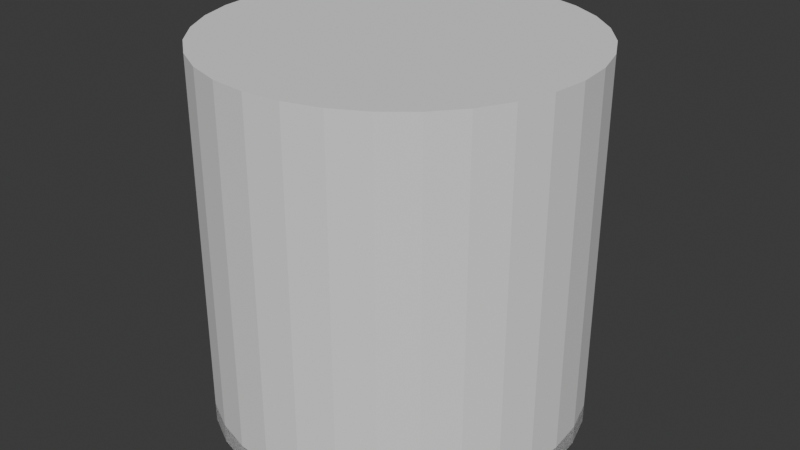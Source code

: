 # Source: slicing_infill.blend  (saved by Blender 4.1.23; exported with 4.5.12 LTS)
import bpy
from mathutils import Matrix  # noqa: F401  (used for matrix-valued properties, if any)

bpy.ops.wm.read_factory_settings(use_empty=True)
scene = bpy.context.scene
scene.name = 'Scene'

# ---- collections
col_collection = bpy.data.collections.new('Collection'); scene.collection.children.link(col_collection)

# ---- world
world_world = bpy.data.worlds.new('World'); scene.world = world_world
world_world.use_nodes = True; world_world.node_tree.nodes.clear()
_N = world_world.node_tree.nodes; _L = world_world.node_tree.links
n0 = _N.new('ShaderNodeOutputWorld'); n0.name = 'World Output'; n0.location = (300, 300)
n1 = _N.new('ShaderNodeBackground'); n1.name = 'Background'; n1.location = (10, 300)
n1.inputs[0].default_value = (0.05088, 0.05088, 0.05088, 1.0)
_L.new(n1.outputs[0], n0.inputs[0])
n0.is_active_output = True
world_world.color = (0.05088, 0.05088, 0.05088)
world_world.use_sun_shadow = False
world_world.sun_shadow_jitter_overblur = 0.0

# ---- meshes
me_cylinder = bpy.data.meshes.new('Cylinder')
me_cylinder.from_pydata([(0.0, 1.0, -1.0), (0.0, 1.0, 1.0), (0.1951, 0.9808, -1.0), (0.1951, 0.9808, 1.0), (0.3827, 0.9239, -1.0), (0.3827, 0.9239, 1.0), (0.5556, 0.8315, -1.0), (0.5556, 0.8315, 1.0), (0.7071, 0.7071, -1.0), (0.7071, 0.7071, 1.0), (0.8315, 0.5556, -1.0), (0.8315, 0.5556, 1.0), (0.9239, 0.3827, -1.0), (0.9239, 0.3827, 1.0), (0.9808, 0.1951, -1.0), (0.9808, 0.1951, 1.0), (1.0, 0.0, -1.0), (1.0, 0.0, 1.0), (0.9808, -0.1951, -1.0), (0.9808, -0.1951, 1.0), (0.9239, -0.3827, -1.0), (0.9239, -0.3827, 1.0), (0.8315, -0.5556, -1.0), (0.8315, -0.5556, 1.0), (0.7071, -0.7071, -1.0), (0.7071, -0.7071, 1.0), (0.5556, -0.8315, -1.0), (0.5556, -0.8315, 1.0), (0.3827, -0.9239, -1.0), (0.3827, -0.9239, 1.0), (0.1951, -0.9808, -1.0), (0.1951, -0.9808, 1.0), (0.0, -1.0, -1.0), (0.0, -1.0, 1.0), (-0.1951, -0.9808, -1.0), (-0.1951, -0.9808, 1.0), (-0.3827, -0.9239, -1.0), (-0.3827, -0.9239, 1.0), (-0.5556, -0.8315, -1.0), (-0.5556, -0.8315, 1.0), (-0.7071, -0.7071, -1.0), (-0.7071, -0.7071, 1.0), (-0.8315, -0.5556, -1.0), (-0.8315, -0.5556, 1.0), (-0.9239, -0.3827, -1.0), (-0.9239, -0.3827, 1.0), (-0.9808, -0.1951, -1.0), (-0.9808, -0.1951, 1.0), (-1.0, 0.0, -1.0), (-1.0, 0.0, 1.0), (-0.9808, 0.1951, -1.0), (-0.9808, 0.1951, 1.0), (-0.9239, 0.3827, -1.0), (-0.9239, 0.3827, 1.0), (-0.8315, 0.5556, -1.0), (-0.8315, 0.5556, 1.0), (-0.7071, 0.7071, -1.0), (-0.7071, 0.7071, 1.0), (-0.5556, 0.8315, -1.0), (-0.5556, 0.8315, 1.0), (-0.3827, 0.9239, -1.0), (-0.3827, 0.9239, 1.0), (-0.1951, 0.9808, -1.0), (-0.1951, 0.9808, 1.0)], [], [(0, 1, 3, 2), (2, 3, 5, 4), (4, 5, 7, 6), (6, 7, 9, 8), (8, 9, 11, 10), (10, 11, 13, 12), (12, 13, 15, 14), (14, 15, 17, 16), (16, 17, 19, 18), (18, 19, 21, 20), (20, 21, 23, 22), (22, 23, 25, 24), (24, 25, 27, 26), (26, 27, 29, 28), (28, 29, 31, 30), (30, 31, 33, 32), (32, 33, 35, 34), (34, 35, 37, 36), (36, 37, 39, 38), (38, 39, 41, 40), (40, 41, 43, 42), (42, 43, 45, 44), (44, 45, 47, 46), (46, 47, 49, 48), (48, 49, 51, 50), (50, 51, 53, 52), (52, 53, 55, 54), (54, 55, 57, 56), (56, 57, 59, 58), (58, 59, 61, 60), (3, 1, 63, 61, 59, 57, 55, 53, 51, 49, 47, 45, 43, 41, 39, 37, 35, 33, 31, 29, 27, 25, 23, 21, 19, 17, 15, 13, 11, 9, 7, 5), (60, 61, 63, 62), (62, 63, 1, 0), (0, 2, 4, 6, 8, 10, 12, 14, 16, 18, 20, 22, 24, 26, 28, 30, 32, 34, 36, 38, 40, 42, 44, 46, 48, 50, 52, 54, 56, 58, 60, 62)])
_uv = me_cylinder.uv_layers.new(name='UVMap')
_uv.uv.foreach_set('vector', [1.0, 0.5, 1.0, 1.0, 0.9688, 1.0, 0.9688, 0.5, 0.9688, 0.5, 0.9688, 1.0, 0.9375, 1.0, 0.9375, 0.5, 0.9375, 0.5, 0.9375, 1.0, 0.9062, 1.0, 0.9062, 0.5, 0.9062, 0.5, 0.9062, 1.0, 0.875, 1.0, 0.875, 0.5, 0.875, 0.5, 0.875, 1.0, 0.8438, 1.0, 0.8438, 0.5, 0.8438, 0.5, 0.8438, 1.0, 0.8125, 1.0, 0.8125, 0.5, 0.8125, 0.5, 0.8125, 1.0, 0.7812, 1.0, 0.7812, 0.5, 0.7812, 0.5, 0.7812, 1.0, 0.75, 1.0, 0.75, 0.5, 0.75, 0.5, 0.75, 1.0, 0.7188, 1.0, 0.7188, 0.5, 0.7188, 0.5, 0.7188, 1.0, 0.6875, 1.0, 0.6875, 0.5, 0.6875, 0.5, 0.6875, 1.0, 0.6562, 1.0, 0.6562, 0.5, 0.6562, 0.5, 0.6562, 1.0, 0.625, 1.0, 0.625, 0.5, 0.625, 0.5, 0.625, 1.0, 0.5938, 1.0, 0.5938, 0.5, 0.5938, 0.5, 0.5938, 1.0, 0.5625, 1.0, 0.5625, 0.5, 0.5625, 0.5, 0.5625, 1.0, 0.5312, 1.0, 0.5312, 0.5, 0.5312, 0.5, 0.5312, 1.0, 0.5, 1.0, 0.5, 0.5, 0.5, 0.5, 0.5, 1.0, 0.4688, 1.0, 0.4688, 0.5, 0.4688, 0.5, 0.4688, 1.0, 0.4375, 1.0, 0.4375, 0.5, 0.4375, 0.5, 0.4375, 1.0, 0.4062, 1.0, 0.4062, 0.5, 0.4062, 0.5, 0.4062, 1.0, 0.375, 1.0, 0.375, 0.5, 0.375, 0.5, 0.375, 1.0, 0.3438, 1.0, 0.3438, 0.5, 0.3438, 0.5, 0.3438, 1.0, 0.3125, 1.0, 0.3125, 0.5, 0.3125, 0.5, 0.3125, 1.0, 0.2812, 1.0, 0.2812, 0.5, 0.2812, 0.5, 0.2812, 1.0, 0.25, 1.0, 0.25, 0.5, 0.25, 0.5, 0.25, 1.0, 0.2188, 1.0, 0.2188, 0.5, 0.2188, 0.5, 0.2188, 1.0, 0.1875, 1.0, 0.1875, 0.5, 0.1875, 0.5, 0.1875, 1.0, 0.1562, 1.0, 0.1562, 0.5, 0.1562, 0.5, 0.1562, 1.0, 0.125, 1.0, 0.125, 0.5, 0.125, 0.5, 0.125, 1.0, 0.09375, 1.0, 0.09375, 0.5, 0.09375, 0.5, 0.09375, 1.0, 0.0625, 1.0, 0.0625, 0.5, 0.2968, 0.4854, 0.25, 0.49, 0.2032, 0.4854, 0.1582, 0.4717, 0.1167, 0.4496, 0.08029, 0.4197, 0.05045, 0.3833, 0.02827, 0.3418, 0.01461, 0.2968, 0.01, 0.25, 0.01461, 0.2032, 0.02827, 0.1582, 0.05045, 0.1167, 0.08029, 0.08029, 0.1167, 0.05045, 0.1582, 0.02827, 0.2032, 0.01461, 0.25, 0.01, 0.2968, 0.01461, 0.3418, 0.02827, 0.3833, 0.05045, 0.4197, 0.08029, 0.4496, 0.1167, 0.4717, 0.1582, 0.4854, 0.2032, 0.49, 0.25, 0.4854, 0.2968, 0.4717, 0.3418, 0.4496, 0.3833, 0.4197, 0.4197, 0.3833, 0.4496, 0.3418, 0.4717, 0.0625, 0.5, 0.0625, 1.0, 0.03125, 1.0, 0.03125, 0.5, 0.03125, 0.5, 0.03125, 1.0, 0.0, 1.0, 0.0, 0.5, 0.75, 0.49, 0.7968, 0.4854, 0.8418, 0.4717, 0.8833, 0.4496, 0.9197, 0.4197, 0.9496, 0.3833, 0.9717, 0.3418, 0.9854, 0.2968, 0.99, 0.25, 0.9854, 0.2032, 0.9717, 0.1582, 0.9496, 0.1167, 0.9197, 0.08029, 0.8833, 0.05045, 0.8418, 0.02827, 0.7968, 0.01461, 0.75, 0.01, 0.7032, 0.01461, 0.6582, 0.02827, 0.6167, 0.05045, 0.5803, 0.08029, 0.5504, 0.1167, 0.5283, 0.1582, 0.5146, 0.2032, 0.51, 0.25, 0.5146, 0.2968, 0.5283, 0.3418, 0.5504, 0.3833, 0.5803, 0.4197, 0.6167, 0.4496, 0.6582, 0.4717, 0.7032, 0.4854])
me_cylinder.update()
me_cylinder_141 = bpy.data.meshes.new('Cylinder.141')
me_cylinder_141.from_pydata([(0.0, 1.0, -1.0), (0.1951, 0.9808, -1.0), (0.3827, 0.9239, -1.0), (0.5556, 0.8315, -1.0), (0.7071, 0.7071, -1.0), (0.8315, 0.5556, -1.0), (0.9239, 0.3827, -1.0), (0.9808, 0.1951, -1.0), (1.0, 0.0, -1.0), (0.9808, -0.1951, -1.0), (0.9239, -0.3827, -1.0), (0.8315, -0.5556, -1.0), (0.7071, -0.7071, -1.0), (0.5556, -0.8315, -1.0), (0.3827, -0.9239, -1.0), (0.1951, -0.9808, -1.0), (0.0, -1.0, -1.0), (-0.1951, -0.9808, -1.0), (-0.3827, -0.9239, -1.0), (-0.5556, -0.8315, -1.0), (-0.7071, -0.7071, -1.0), (-0.8315, -0.5556, -1.0), (-0.9239, -0.3827, -1.0), (-0.9808, -0.1951, -1.0), (-1.0, 0.0, -1.0), (-0.9808, 0.1951, -1.0), (-0.9239, 0.3827, -1.0), (-0.8315, 0.5556, -1.0), (-0.7071, 0.7071, -1.0), (-0.5556, 0.8315, -1.0), (-0.3827, 0.9239, -1.0), (-0.1951, 0.9808, -1.0)], [], [(5, 6, 7, 8, 9, 10, 11, 12, 13, 14, 15, 16, 17, 18, 19, 20, 4), (21, 22, 23, 24, 25, 26, 27, 28, 29, 30, 31, 0, 1, 2, 3, 4, 20), (4, 3, 2, 1, 0, 31, 30, 29, 28, 27, 26, 25, 24, 23, 22, 21, 20), (20, 19, 18, 17, 16, 15, 14, 13, 12, 11, 10, 9, 8, 7, 6, 5, 4)])
me_cylinder_141.polygons.foreach_set('material_index', [0, 0, 8553, 8553])
_uv = me_cylinder_141.uv_layers.new(name='UVMap')
_uv.uv.foreach_set('vector', [0.9496, 0.3833, 0.9717, 0.3418, 0.9854, 0.2968, 0.99, 0.25, 0.9854, 0.2032, 0.9717, 0.1582, 0.9496, 0.1167, 0.9197, 0.08029, 0.8833, 0.05045, 0.8418, 0.02827, 0.7968, 0.01461, 0.75, 0.01, 0.7032, 0.01461, 0.6582, 0.02827, 0.6167, 0.05045, 0.5803, 0.08029, 0.9197, 0.4197, 0.5504, 0.1167, 0.5283, 0.1582, 0.5146, 0.2032, 0.51, 0.25, 0.5146, 0.2968, 0.5283, 0.3418, 0.5504, 0.3833, 0.5803, 0.4197, 0.6167, 0.4496, 0.6582, 0.4717, 0.7032, 0.4854, 0.75, 0.49, 0.7968, 0.4854, 0.8418, 0.4717, 0.8833, 0.4496, 0.9197, 0.4197, 0.5803, 0.08029, 0.3103, 0.3103, 0.3272, 0.2965, 0.3464, 0.2862, 0.3672, 0.2799, 0.3889, 0.2778, 0.4106, 0.2799, 0.4314, 0.2862, 0.4506, 0.2965, 0.4675, 0.3103, 0.4813, 0.3272, 0.4915, 0.3464, 0.4979, 0.3672, 0.5, 0.3889, 0.4979, 0.4106, 0.4915, 0.4314, 0.4813, 0.4506, 0.4675, 0.4675, 0.4675, 0.4675, 0.4506, 0.4813, 0.4314, 0.4915, 0.4106, 0.4979, 0.3889, 0.5, 0.3672, 0.4979, 0.3464, 0.4915, 0.3272, 0.4813, 0.3103, 0.4675, 0.2965, 0.4506, 0.2862, 0.4314, 0.2799, 0.4106, 0.2778, 0.3889, 0.2799, 0.3672, 0.2862, 0.3464, 0.2965, 0.3272, 0.3103, 0.3103])
me_cylinder_141.update()
me_cylinder_142 = bpy.data.meshes.new('Cylinder.142')
me_cylinder_142.from_pydata([(0.0, 1.0, -1.0), (0.1951, 0.9808, -1.0), (0.3827, 0.9239, -1.0), (0.5556, 0.8315, -1.0), (0.7071, 0.7071, -1.0), (0.8315, 0.5556, -1.0), (0.9239, 0.3827, -1.0), (0.9808, 0.1951, -1.0), (1.0, 0.0, -1.0), (0.9808, -0.1951, -1.0), (0.9239, -0.3827, -1.0), (0.8315, -0.5556, -1.0), (0.7071, -0.7071, -1.0), (0.5556, -0.8315, -1.0), (0.3827, -0.9239, -1.0), (0.1951, -0.9808, -1.0), (0.0, -1.0, -1.0), (-0.1951, -0.9808, -1.0), (-0.3827, -0.9239, -1.0), (-0.5556, -0.8315, -1.0), (-0.7071, -0.7071, -1.0), (-0.8315, -0.5556, -1.0), (-0.9239, -0.3827, -1.0), (-0.9808, -0.1951, -1.0), (-1.0, 0.0, -1.0), (-0.9808, 0.1951, -1.0), (-0.9239, 0.3827, -1.0), (-0.8315, 0.5556, -1.0), (-0.7071, 0.7071, -1.0), (-0.5556, 0.8315, -1.0), (-0.3827, 0.9239, -1.0), (-0.1951, 0.9808, -1.0), (0.0, 1.0, -0.9), (0.1951, 0.9808, -0.9), (0.3827, 0.9239, -0.9), (0.5556, 0.8315, -0.9), (0.7071, 0.7071, -0.9), (0.8315, 0.5556, -0.9), (0.9239, 0.3827, -0.9), (0.9808, 0.1951, -0.9), (1.0, 0.0, -0.9), (0.9808, -0.1951, -0.9), (0.9239, -0.3827, -0.9), (0.8315, -0.5556, -0.9), (0.7071, -0.7071, -0.9), (0.5556, -0.8315, -0.9), (0.3827, -0.9239, -0.9), (0.1951, -0.9808, -0.9), (0.0, -1.0, -0.9), (-0.1951, -0.9808, -0.9), (-0.3827, -0.9239, -0.9), (-0.5556, -0.8315, -0.9), (-0.7071, -0.7071, -0.9), (-0.8315, -0.5556, -0.9), (-0.9239, -0.3827, -0.9), (-0.9808, -0.1951, -0.9), (-1.0, 0.0, -0.9), (-0.9808, 0.1951, -0.9), (-0.9239, 0.3827, -0.9), (-0.8315, 0.5556, -0.9), (-0.7071, 0.7071, -0.9), (-0.5556, 0.8315, -0.9), (-0.3827, 0.9239, -0.9), (-0.1951, 0.9808, -0.9)], [], [(1, 0, 32, 33), (2, 1, 33, 34), (3, 2, 34, 35), (4, 3, 35, 36), (37, 5, 4, 36), (38, 6, 5, 37), (39, 7, 6, 38), (40, 8, 7, 39), (41, 9, 8, 40), (42, 10, 9, 41), (43, 11, 10, 42), (44, 12, 11, 43), (45, 13, 12, 44), (46, 14, 13, 45), (47, 15, 14, 46), (48, 16, 15, 47), (49, 17, 16, 48), (50, 18, 17, 49), (51, 19, 18, 50), (52, 20, 19, 51), (21, 20, 52, 53), (22, 21, 53, 54), (23, 22, 54, 55), (24, 23, 55, 56), (25, 24, 56, 57), (26, 25, 57, 58), (27, 26, 58, 59), (28, 27, 59, 60), (29, 28, 60, 61), (30, 29, 61, 62), (31, 30, 62, 63), (0, 31, 63, 32), (31, 0, 1, 2, 3, 4, 5, 6, 7, 8, 9, 10, 11, 12, 13, 14, 15, 16, 17, 18, 19, 20, 21, 22, 23, 24, 25, 26, 27, 28, 29, 30), (53, 52, 51, 50, 49, 48, 47, 46, 45, 44, 43, 42, 41, 40, 39, 38, 37, 36, 35, 34, 33, 32, 63, 62, 61, 60, 59, 58, 57, 56, 55, 54)])
me_cylinder_142.polygons.foreach_set('material_index', [0, 0, 0, 0, 0, 0, 0, 0, 0, 0, 0, 0, 0, 0, 0, 0, 0, 0, 0, 0, 0, 0, 0, 0, 0, 0, 0, 0, 0, 0, 0, 0, 0, 8553])
_uv = me_cylinder_142.uv_layers.new(name='UVMap')
_uv.uv.foreach_set('vector', [0.9688, 0.5, 1.0, 0.5, 1.0, 0.525, 0.9688, 0.525, 0.9375, 0.5, 0.9688, 0.5, 0.9688, 0.525, 0.9375, 0.525, 0.9062, 0.5, 0.9375, 0.5, 0.9375, 0.525, 0.9062, 0.525, 0.875, 0.5, 0.9062, 0.5, 0.9062, 0.525, 0.875, 0.525, 0.8438, 0.525, 0.8438, 0.5, 0.875, 0.5, 0.875, 0.525, 0.8125, 0.525, 0.8125, 0.5, 0.8438, 0.5, 0.8438, 0.525, 0.7812, 0.525, 0.7812, 0.5, 0.8125, 0.5, 0.8125, 0.525, 0.75, 0.525, 0.75, 0.5, 0.7812, 0.5, 0.7812, 0.525, 0.7188, 0.525, 0.7188, 0.5, 0.75, 0.5, 0.75, 0.525, 0.6875, 0.525, 0.6875, 0.5, 0.7188, 0.5, 0.7188, 0.525, 0.6562, 0.525, 0.6562, 0.5, 0.6875, 0.5, 0.6875, 0.525, 0.625, 0.525, 0.625, 0.5, 0.6562, 0.5, 0.6562, 0.525, 0.5938, 0.525, 0.5938, 0.5, 0.625, 0.5, 0.625, 0.525, 0.5625, 0.525, 0.5625, 0.5, 0.5938, 0.5, 0.5938, 0.525, 0.5312, 0.525, 0.5312, 0.5, 0.5625, 0.5, 0.5625, 0.525, 0.5, 0.525, 0.5, 0.5, 0.5312, 0.5, 0.5312, 0.525, 0.4688, 0.525, 0.4688, 0.5, 0.5, 0.5, 0.5, 0.525, 0.4375, 0.525, 0.4375, 0.5, 0.4688, 0.5, 0.4688, 0.525, 0.4062, 0.525, 0.4062, 0.5, 0.4375, 0.5, 0.4375, 0.525, 0.375, 0.525, 0.375, 0.5, 0.4062, 0.5, 0.4062, 0.525, 0.3438, 0.5, 0.375, 0.5, 0.375, 0.525, 0.3438, 0.525, 0.3125, 0.5, 0.3438, 0.5, 0.3438, 0.525, 0.3125, 0.525, 0.2812, 0.5, 0.3125, 0.5, 0.3125, 0.525, 0.2812, 0.525, 0.25, 0.5, 0.2812, 0.5, 0.2812, 0.525, 0.25, 0.525, 0.2188, 0.5, 0.25, 0.5, 0.25, 0.525, 0.2188, 0.525, 0.1875, 0.5, 0.2188, 0.5, 0.2188, 0.525, 0.1875, 0.525, 0.1562, 0.5, 0.1875, 0.5, 0.1875, 0.525, 0.1562, 0.525, 0.125, 0.5, 0.1562, 0.5, 0.1562, 0.525, 0.125, 0.525, 0.09375, 0.5, 0.125, 0.5, 0.125, 0.525, 0.09375, 0.525, 0.0625, 0.5, 0.09375, 0.5, 0.09375, 0.525, 0.0625, 0.525, 0.03125, 0.5, 0.0625, 0.5, 0.0625, 0.525, 0.03125, 0.525, 0.0, 0.5, 0.03125, 0.5, 0.03125, 0.525, 0.0, 0.525, 0.7032, 0.4854, 0.75, 0.49, 0.7968, 0.4854, 0.8418, 0.4717, 0.8833, 0.4496, 0.9197, 0.4197, 0.9496, 0.3833, 0.9717, 0.3418, 0.9854, 0.2968, 0.99, 0.25, 0.9854, 0.2032, 0.9717, 0.1582, 0.9496, 0.1167, 0.9197, 0.08029, 0.8833, 0.05045, 0.8418, 0.02827, 0.7968, 0.01461, 0.75, 0.01, 0.7032, 0.01461, 0.6582, 0.02827, 0.6167, 0.05045, 0.5803, 0.08029, 0.5504, 0.1167, 0.5283, 0.1582, 0.5146, 0.2032, 0.51, 0.25, 0.5146, 0.2968, 0.5283, 0.3418, 0.5504, 0.3833, 0.5803, 0.4197, 0.6167, 0.4496, 0.6582, 0.4717, 0.4813, 0.4506, 0.4675, 0.4675, 0.4506, 0.4813, 0.4314, 0.4915, 0.4106, 0.4979, 0.3889, 0.5, 0.3672, 0.4979, 0.3464, 0.4915, 0.3272, 0.4813, 0.3103, 0.4675, 0.2965, 0.4506, 0.2862, 0.4314, 0.2799, 0.4106, 0.2778, 0.3889, 0.2799, 0.3672, 0.2862, 0.3464, 0.2965, 0.3272, 0.3103, 0.3103, 0.3272, 0.2965, 0.3464, 0.2862, 0.3672, 0.2799, 0.3889, 0.2778, 0.4106, 0.2799, 0.4314, 0.2862, 0.4506, 0.2965, 0.4675, 0.3103, 0.4813, 0.3272, 0.4915, 0.3464, 0.4979, 0.3672, 0.5, 0.3889, 0.4979, 0.4106, 0.4915, 0.4314])
me_cylinder_142.update()
me_cylinder_143 = bpy.data.meshes.new('Cylinder.143')
me_cylinder_143.from_pydata([(0.0, 1.0, -0.8), (0.1951, 0.9808, -0.8), (0.3827, 0.9239, -0.8), (0.5556, 0.8315, -0.8), (0.7071, 0.7071, -0.8), (0.8315, 0.5556, -0.8), (0.9239, 0.3827, -0.8), (0.9808, 0.1951, -0.8), (1.0, 0.0, -0.8), (0.9808, -0.1951, -0.8), (0.9239, -0.3827, -0.8), (0.8315, -0.5556, -0.8), (0.7071, -0.7071, -0.8), (0.5556, -0.8315, -0.8), (0.3827, -0.9239, -0.8), (0.1951, -0.9808, -0.8), (0.0, -1.0, -0.8), (-0.1951, -0.9808, -0.8), (-0.3827, -0.9239, -0.8), (-0.5556, -0.8315, -0.8), (-0.7071, -0.7071, -0.8), (-0.8315, -0.5556, -0.8), (-0.9239, -0.3827, -0.8), (-0.9808, -0.1951, -0.8), (-1.0, 0.0, -0.8), (-0.9808, 0.1951, -0.8), (-0.9239, 0.3827, -0.8), (-0.8315, 0.5556, -0.8), (-0.7071, 0.7071, -0.8), (-0.5556, 0.8315, -0.8), (-0.3827, 0.9239, -0.8), (-0.1951, 0.9808, -0.8)], [], [(21, 20, 19, 18, 17, 16, 15, 14, 13, 12, 11, 10, 9, 8, 7, 6, 5, 4, 3, 2, 1, 0, 31, 30, 29, 28, 27, 26, 25, 24, 23, 22)])
me_cylinder_143.polygons.foreach_set('material_index', [8553])
_uv = me_cylinder_143.uv_layers.new(name='UVMap')
_uv.uv.foreach_set('vector', [0.4813, 0.4506, 0.4675, 0.4675, 0.4506, 0.4813, 0.4314, 0.4915, 0.4106, 0.4979, 0.3889, 0.5, 0.3672, 0.4979, 0.3464, 0.4915, 0.3272, 0.4813, 0.3103, 0.4675, 0.2965, 0.4506, 0.2862, 0.4314, 0.2799, 0.4106, 0.2778, 0.3889, 0.2799, 0.3672, 0.2862, 0.3464, 0.2965, 0.3272, 0.3103, 0.3103, 0.3272, 0.2965, 0.3464, 0.2862, 0.3672, 0.2799, 0.3889, 0.2778, 0.4106, 0.2799, 0.4314, 0.2862, 0.4506, 0.2965, 0.4675, 0.3103, 0.4813, 0.3272, 0.4915, 0.3464, 0.4979, 0.3672, 0.5, 0.3889, 0.4979, 0.4106, 0.4915, 0.4314])
me_cylinder_143.update()
me_cylinder_144 = bpy.data.meshes.new('Cylinder.144')
me_cylinder_144.from_pydata([(0.0, 1.0, -0.7), (0.1951, 0.9808, -0.7), (0.3827, 0.9239, -0.7), (0.5556, 0.8315, -0.7), (0.7071, 0.7071, -0.7), (0.8315, 0.5556, -0.7), (0.9239, 0.3827, -0.7), (0.9808, 0.1951, -0.7), (1.0, 0.0, -0.7), (0.9808, -0.1951, -0.7), (0.9239, -0.3827, -0.7), (0.8315, -0.5556, -0.7), (0.7071, -0.7071, -0.7), (0.5556, -0.8315, -0.7), (0.3827, -0.9239, -0.7), (0.1951, -0.9808, -0.7), (0.0, -1.0, -0.7), (-0.1951, -0.9808, -0.7), (-0.3827, -0.9239, -0.7), (-0.5556, -0.8315, -0.7), (-0.7071, -0.7071, -0.7), (-0.8315, -0.5556, -0.7), (-0.9239, -0.3827, -0.7), (-0.9808, -0.1951, -0.7), (-1.0, 0.0, -0.7), (-0.9808, 0.1951, -0.7), (-0.9239, 0.3827, -0.7), (-0.8315, 0.5556, -0.7), (-0.7071, 0.7071, -0.7), (-0.5556, 0.8315, -0.7), (-0.3827, 0.9239, -0.7), (-0.1951, 0.9808, -0.7)], [], [(21, 20, 19, 18, 17, 16, 15, 14, 13, 12, 11, 10, 9, 8, 7, 6, 5, 4, 3, 2, 1, 0, 31, 30, 29, 28, 27, 26, 25, 24, 23, 22)])
me_cylinder_144.polygons.foreach_set('material_index', [8553])
_uv = me_cylinder_144.uv_layers.new(name='UVMap')
_uv.uv.foreach_set('vector', [0.4813, 0.4506, 0.4675, 0.4675, 0.4506, 0.4813, 0.4314, 0.4915, 0.4106, 0.4979, 0.3889, 0.5, 0.3672, 0.4979, 0.3464, 0.4915, 0.3272, 0.4813, 0.3103, 0.4675, 0.2965, 0.4506, 0.2862, 0.4314, 0.2799, 0.4106, 0.2778, 0.3889, 0.2799, 0.3672, 0.2862, 0.3464, 0.2965, 0.3272, 0.3103, 0.3103, 0.3272, 0.2965, 0.3464, 0.2862, 0.3672, 0.2799, 0.3889, 0.2778, 0.4106, 0.2799, 0.4314, 0.2862, 0.4506, 0.2965, 0.4675, 0.3103, 0.4813, 0.3272, 0.4915, 0.3464, 0.4979, 0.3672, 0.5, 0.3889, 0.4979, 0.4106, 0.4915, 0.4314])
me_cylinder_144.update()
me_cylinder_145 = bpy.data.meshes.new('Cylinder.145')
me_cylinder_145.from_pydata([(0.0, 1.0, -0.6), (0.1951, 0.9808, -0.6), (0.3827, 0.9239, -0.6), (0.5556, 0.8315, -0.6), (0.7071, 0.7071, -0.6), (0.8315, 0.5556, -0.6), (0.9239, 0.3827, -0.6), (0.9808, 0.1951, -0.6), (1.0, 0.0, -0.6), (0.9808, -0.1951, -0.6), (0.9239, -0.3827, -0.6), (0.8315, -0.5556, -0.6), (0.7071, -0.7071, -0.6), (0.5556, -0.8315, -0.6), (0.3827, -0.9239, -0.6), (0.1951, -0.9808, -0.6), (0.0, -1.0, -0.6), (-0.1951, -0.9808, -0.6), (-0.3827, -0.9239, -0.6), (-0.5556, -0.8315, -0.6), (-0.7071, -0.7071, -0.6), (-0.8315, -0.5556, -0.6), (-0.9239, -0.3827, -0.6), (-0.9808, -0.1951, -0.6), (-1.0, 0.0, -0.6), (-0.9808, 0.1951, -0.6), (-0.9239, 0.3827, -0.6), (-0.8315, 0.5556, -0.6), (-0.7071, 0.7071, -0.6), (-0.5556, 0.8315, -0.6), (-0.3827, 0.9239, -0.6), (-0.1951, 0.9808, -0.6)], [], [(21, 20, 19, 18, 17, 16, 15, 14, 13, 12, 11, 10, 9, 8, 7, 6, 5, 4, 3, 2, 1, 0, 31, 30, 29, 28, 27, 26, 25, 24, 23, 22)])
me_cylinder_145.polygons.foreach_set('material_index', [8553])
_uv = me_cylinder_145.uv_layers.new(name='UVMap')
_uv.uv.foreach_set('vector', [0.4813, 0.4506, 0.4675, 0.4675, 0.4506, 0.4813, 0.4314, 0.4915, 0.4106, 0.4979, 0.3889, 0.5, 0.3672, 0.4979, 0.3464, 0.4915, 0.3272, 0.4813, 0.3103, 0.4675, 0.2965, 0.4506, 0.2862, 0.4314, 0.2799, 0.4106, 0.2778, 0.3889, 0.2799, 0.3672, 0.2862, 0.3464, 0.2965, 0.3272, 0.3103, 0.3103, 0.3272, 0.2965, 0.3464, 0.2862, 0.3672, 0.2799, 0.3889, 0.2778, 0.4106, 0.2799, 0.4314, 0.2862, 0.4506, 0.2965, 0.4675, 0.3103, 0.4813, 0.3272, 0.4915, 0.3464, 0.4979, 0.3672, 0.5, 0.3889, 0.4979, 0.4106, 0.4915, 0.4314])
me_cylinder_145.update()
me_cylinder_146 = bpy.data.meshes.new('Cylinder.146')
me_cylinder_146.from_pydata([(0.0, 1.0, -0.5), (0.1951, 0.9808, -0.5), (0.3827, 0.9239, -0.5), (0.5556, 0.8315, -0.5), (0.7071, 0.7071, -0.5), (0.8315, 0.5556, -0.5), (0.9239, 0.3827, -0.5), (0.9808, 0.1951, -0.5), (1.0, 0.0, -0.5), (0.9808, -0.1951, -0.5), (0.9239, -0.3827, -0.5), (0.8315, -0.5556, -0.5), (0.7071, -0.7071, -0.5), (0.5556, -0.8315, -0.5), (0.3827, -0.9239, -0.5), (0.1951, -0.9808, -0.5), (0.0, -1.0, -0.5), (-0.1951, -0.9808, -0.5), (-0.3827, -0.9239, -0.5), (-0.5556, -0.8315, -0.5), (-0.7071, -0.7071, -0.5), (-0.8315, -0.5556, -0.5), (-0.9239, -0.3827, -0.5), (-0.9808, -0.1951, -0.5), (-1.0, 0.0, -0.5), (-0.9808, 0.1951, -0.5), (-0.9239, 0.3827, -0.5), (-0.8315, 0.5556, -0.5), (-0.7071, 0.7071, -0.5), (-0.5556, 0.8315, -0.5), (-0.3827, 0.9239, -0.5), (-0.1951, 0.9808, -0.5)], [], [(21, 20, 19, 18, 17, 16, 15, 14, 13, 12, 11, 10, 9, 8, 7, 6, 5, 4, 3, 2, 1, 0, 31, 30, 29, 28, 27, 26, 25, 24, 23, 22)])
me_cylinder_146.polygons.foreach_set('material_index', [8553])
_uv = me_cylinder_146.uv_layers.new(name='UVMap')
_uv.uv.foreach_set('vector', [0.4813, 0.4506, 0.4675, 0.4675, 0.4506, 0.4813, 0.4314, 0.4915, 0.4106, 0.4979, 0.3889, 0.5, 0.3672, 0.4979, 0.3464, 0.4915, 0.3272, 0.4813, 0.3103, 0.4675, 0.2965, 0.4506, 0.2862, 0.4314, 0.2799, 0.4106, 0.2778, 0.3889, 0.2799, 0.3672, 0.2862, 0.3464, 0.2965, 0.3272, 0.3103, 0.3103, 0.3272, 0.2965, 0.3464, 0.2862, 0.3672, 0.2799, 0.3889, 0.2778, 0.4106, 0.2799, 0.4314, 0.2862, 0.4506, 0.2965, 0.4675, 0.3103, 0.4813, 0.3272, 0.4915, 0.3464, 0.4979, 0.3672, 0.5, 0.3889, 0.4979, 0.4106, 0.4915, 0.4314])
me_cylinder_146.update()
me_cylinder_147 = bpy.data.meshes.new('Cylinder.147')
me_cylinder_147.from_pydata([(0.0, 1.0, -0.4), (0.1951, 0.9808, -0.4), (0.3827, 0.9239, -0.4), (0.5556, 0.8315, -0.4), (0.7071, 0.7071, -0.4), (0.8315, 0.5556, -0.4), (0.9239, 0.3827, -0.4), (0.9808, 0.1951, -0.4), (1.0, 0.0, -0.4), (0.9808, -0.1951, -0.4), (0.9239, -0.3827, -0.4), (0.8315, -0.5556, -0.4), (0.7071, -0.7071, -0.4), (0.5556, -0.8315, -0.4), (0.3827, -0.9239, -0.4), (0.1951, -0.9808, -0.4), (0.0, -1.0, -0.4), (-0.1951, -0.9808, -0.4), (-0.3827, -0.9239, -0.4), (-0.5556, -0.8315, -0.4), (-0.7071, -0.7071, -0.4), (-0.8315, -0.5556, -0.4), (-0.9239, -0.3827, -0.4), (-0.9808, -0.1951, -0.4), (-1.0, 0.0, -0.4), (-0.9808, 0.1951, -0.4), (-0.9239, 0.3827, -0.4), (-0.8315, 0.5556, -0.4), (-0.7071, 0.7071, -0.4), (-0.5556, 0.8315, -0.4), (-0.3827, 0.9239, -0.4), (-0.1951, 0.9808, -0.4)], [], [(12, 11, 10, 9, 8, 7, 6, 5, 4, 3, 2, 1, 0, 31, 30, 29, 28, 27, 26, 25, 24, 23, 22, 21, 20, 19, 18, 17, 16, 15, 14, 13)])
me_cylinder_147.polygons.foreach_set('material_index', [8553])
_uv = me_cylinder_147.uv_layers.new(name='UVMap')
_uv.uv.foreach_set('vector', [0.3103, 0.4675, 0.2965, 0.4506, 0.2862, 0.4314, 0.2799, 0.4106, 0.2778, 0.3889, 0.2799, 0.3672, 0.2862, 0.3464, 0.2965, 0.3272, 0.3103, 0.3103, 0.3272, 0.2965, 0.3464, 0.2862, 0.3672, 0.2799, 0.3889, 0.2778, 0.4106, 0.2799, 0.4314, 0.2862, 0.4506, 0.2965, 0.4675, 0.3103, 0.4813, 0.3272, 0.4915, 0.3464, 0.4979, 0.3672, 0.5, 0.3889, 0.4979, 0.4106, 0.4915, 0.4314, 0.4813, 0.4506, 0.4675, 0.4675, 0.4506, 0.4813, 0.4314, 0.4915, 0.4106, 0.4979, 0.3889, 0.5, 0.3672, 0.4979, 0.3464, 0.4915, 0.3272, 0.4813])
me_cylinder_147.update()
me_cylinder_148 = bpy.data.meshes.new('Cylinder.148')
me_cylinder_148.from_pydata([(0.0, 1.0, -0.3), (0.1951, 0.9808, -0.3), (0.3827, 0.9239, -0.3), (0.5556, 0.8315, -0.3), (0.7071, 0.7071, -0.3), (0.8315, 0.5556, -0.3), (0.9239, 0.3827, -0.3), (0.9808, 0.1951, -0.3), (1.0, 0.0, -0.3), (0.9808, -0.1951, -0.3), (0.9239, -0.3827, -0.3), (0.8315, -0.5556, -0.3), (0.7071, -0.7071, -0.3), (0.5556, -0.8315, -0.3), (0.3827, -0.9239, -0.3), (0.1951, -0.9808, -0.3), (0.0, -1.0, -0.3), (-0.1951, -0.9808, -0.3), (-0.3827, -0.9239, -0.3), (-0.5556, -0.8315, -0.3), (-0.7071, -0.7071, -0.3), (-0.8315, -0.5556, -0.3), (-0.9239, -0.3827, -0.3), (-0.9808, -0.1951, -0.3), (-1.0, 0.0, -0.3), (-0.9808, 0.1951, -0.3), (-0.9239, 0.3827, -0.3), (-0.8315, 0.5556, -0.3), (-0.7071, 0.7071, -0.3), (-0.5556, 0.8315, -0.3), (-0.3827, 0.9239, -0.3), (-0.1951, 0.9808, -0.3)], [], [(12, 11, 10, 9, 8, 7, 6, 5, 4, 3, 2, 1, 0, 31, 30, 29, 28, 27, 26, 25, 24, 23, 22, 21, 20, 19, 18, 17, 16, 15, 14, 13)])
me_cylinder_148.polygons.foreach_set('material_index', [8553])
_uv = me_cylinder_148.uv_layers.new(name='UVMap')
_uv.uv.foreach_set('vector', [0.3103, 0.4675, 0.2965, 0.4506, 0.2862, 0.4314, 0.2799, 0.4106, 0.2778, 0.3889, 0.2799, 0.3672, 0.2862, 0.3464, 0.2965, 0.3272, 0.3103, 0.3103, 0.3272, 0.2965, 0.3464, 0.2862, 0.3672, 0.2799, 0.3889, 0.2778, 0.4106, 0.2799, 0.4314, 0.2862, 0.4506, 0.2965, 0.4675, 0.3103, 0.4813, 0.3272, 0.4915, 0.3464, 0.4979, 0.3672, 0.5, 0.3889, 0.4979, 0.4106, 0.4915, 0.4314, 0.4813, 0.4506, 0.4675, 0.4675, 0.4506, 0.4813, 0.4314, 0.4915, 0.4106, 0.4979, 0.3889, 0.5, 0.3672, 0.4979, 0.3464, 0.4915, 0.3272, 0.4813])
me_cylinder_148.update()
me_cylinder_149 = bpy.data.meshes.new('Cylinder.149')
me_cylinder_149.from_pydata([(0.0, 1.0, -0.2), (0.1951, 0.9808, -0.2), (0.3827, 0.9239, -0.2), (0.5556, 0.8315, -0.2), (0.7071, 0.7071, -0.2), (0.8315, 0.5556, -0.2), (0.9239, 0.3827, -0.2), (0.9808, 0.1951, -0.2), (1.0, 0.0, -0.2), (0.9808, -0.1951, -0.2), (0.9239, -0.3827, -0.2), (0.8315, -0.5556, -0.2), (0.7071, -0.7071, -0.2), (0.5556, -0.8315, -0.2), (0.3827, -0.9239, -0.2), (0.1951, -0.9808, -0.2), (0.0, -1.0, -0.2), (-0.1951, -0.9808, -0.2), (-0.3827, -0.9239, -0.2), (-0.5556, -0.8315, -0.2), (-0.7071, -0.7071, -0.2), (-0.8315, -0.5556, -0.2), (-0.9239, -0.3827, -0.2), (-0.9808, -0.1951, -0.2), (-1.0, 0.0, -0.2), (-0.9808, 0.1951, -0.2), (-0.9239, 0.3827, -0.2), (-0.8315, 0.5556, -0.2), (-0.7071, 0.7071, -0.2), (-0.5556, 0.8315, -0.2), (-0.3827, 0.9239, -0.2), (-0.1951, 0.9808, -0.2)], [], [(12, 11, 10, 9, 8, 7, 6, 5, 4, 3, 2, 1, 0, 31, 30, 29, 28, 27, 26, 25, 24, 23, 22, 21, 20, 19, 18, 17, 16, 15, 14, 13)])
me_cylinder_149.polygons.foreach_set('material_index', [8553])
_uv = me_cylinder_149.uv_layers.new(name='UVMap')
_uv.uv.foreach_set('vector', [0.3103, 0.4675, 0.2965, 0.4506, 0.2862, 0.4314, 0.2799, 0.4106, 0.2778, 0.3889, 0.2799, 0.3672, 0.2862, 0.3464, 0.2965, 0.3272, 0.3103, 0.3103, 0.3272, 0.2965, 0.3464, 0.2862, 0.3672, 0.2799, 0.3889, 0.2778, 0.4106, 0.2799, 0.4314, 0.2862, 0.4506, 0.2965, 0.4675, 0.3103, 0.4813, 0.3272, 0.4915, 0.3464, 0.4979, 0.3672, 0.5, 0.3889, 0.4979, 0.4106, 0.4915, 0.4314, 0.4813, 0.4506, 0.4675, 0.4675, 0.4506, 0.4813, 0.4314, 0.4915, 0.4106, 0.4979, 0.3889, 0.5, 0.3672, 0.4979, 0.3464, 0.4915, 0.3272, 0.4813])
me_cylinder_149.update()
me_cylinder_150 = bpy.data.meshes.new('Cylinder.150')
me_cylinder_150.from_pydata([(0.0, 1.0, -0.1), (0.1951, 0.9808, -0.1), (0.3827, 0.9239, -0.1), (0.5556, 0.8315, -0.1), (0.7071, 0.7071, -0.1), (0.8315, 0.5556, -0.1), (0.9239, 0.3827, -0.1), (0.9808, 0.1951, -0.1), (1.0, 0.0, -0.1), (0.9808, -0.1951, -0.1), (0.9239, -0.3827, -0.1), (0.8315, -0.5556, -0.1), (0.7071, -0.7071, -0.1), (0.5556, -0.8315, -0.1), (0.3827, -0.9239, -0.1), (0.1951, -0.9808, -0.1), (0.0, -1.0, -0.1), (-0.1951, -0.9808, -0.1), (-0.3827, -0.9239, -0.1), (-0.5556, -0.8315, -0.1), (-0.7071, -0.7071, -0.1), (-0.8315, -0.5556, -0.1), (-0.9239, -0.3827, -0.1), (-0.9808, -0.1951, -0.1), (-1.0, 0.0, -0.1), (-0.9808, 0.1951, -0.1), (-0.9239, 0.3827, -0.1), (-0.8315, 0.5556, -0.1), (-0.7071, 0.7071, -0.1), (-0.5556, 0.8315, -0.1), (-0.3827, 0.9239, -0.1), (-0.1951, 0.9808, -0.1)], [], [(12, 11, 10, 9, 8, 7, 6, 5, 4, 3, 2, 1, 0, 31, 30, 29, 28, 27, 26, 25, 24, 23, 22, 21, 20, 19, 18, 17, 16, 15, 14, 13)])
me_cylinder_150.polygons.foreach_set('material_index', [8553])
_uv = me_cylinder_150.uv_layers.new(name='UVMap')
_uv.uv.foreach_set('vector', [0.3103, 0.4675, 0.2965, 0.4506, 0.2862, 0.4314, 0.2799, 0.4106, 0.2778, 0.3889, 0.2799, 0.3672, 0.2862, 0.3464, 0.2965, 0.3272, 0.3103, 0.3103, 0.3272, 0.2965, 0.3464, 0.2862, 0.3672, 0.2799, 0.3889, 0.2778, 0.4106, 0.2799, 0.4314, 0.2862, 0.4506, 0.2965, 0.4675, 0.3103, 0.4813, 0.3272, 0.4915, 0.3464, 0.4979, 0.3672, 0.5, 0.3889, 0.4979, 0.4106, 0.4915, 0.4314, 0.4813, 0.4506, 0.4675, 0.4675, 0.4506, 0.4813, 0.4314, 0.4915, 0.4106, 0.4979, 0.3889, 0.5, 0.3672, 0.4979, 0.3464, 0.4915, 0.3272, 0.4813])
me_cylinder_150.update()
me_cylinder_151 = bpy.data.meshes.new('Cylinder.151')
me_cylinder_151.from_pydata([(0.0, 1.0, 0.0), (0.1951, 0.9808, 0.0), (0.3827, 0.9239, 0.0), (0.5556, 0.8315, 0.0), (0.7071, 0.7071, 0.0), (0.8315, 0.5556, 0.0), (0.9239, 0.3827, 0.0), (0.9808, 0.1951, 0.0), (1.0, 0.0, 0.0), (0.9808, -0.1951, 0.0), (0.9239, -0.3827, 0.0), (0.8315, -0.5556, 0.0), (0.7071, -0.7071, 0.0), (0.5556, -0.8315, 0.0), (0.3827, -0.9239, 0.0), (0.1951, -0.9808, 0.0), (0.0, -1.0, 0.0), (-0.1951, -0.9808, 0.0), (-0.3827, -0.9239, 0.0), (-0.5556, -0.8315, 0.0), (-0.7071, -0.7071, 0.0), (-0.8315, -0.5556, 0.0), (-0.9239, -0.3827, 0.0), (-0.9808, -0.1951, 0.0), (-1.0, 0.0, 0.0), (-0.9808, 0.1951, 0.0), (-0.9239, 0.3827, 0.0), (-0.8315, 0.5556, 0.0), (-0.7071, 0.7071, 0.0), (-0.5556, 0.8315, 0.0), (-0.3827, 0.9239, 0.0), (-0.1951, 0.9808, 0.0)], [], [(28, 27, 26, 25, 24, 23, 22, 21, 20, 19, 18, 17, 16, 15, 14, 13, 12, 11, 10, 9, 8, 7, 6, 5, 4, 3, 2, 1, 0, 31, 30, 29)])
me_cylinder_151.polygons.foreach_set('material_index', [8553])
_uv = me_cylinder_151.uv_layers.new(name='UVMap')
_uv.uv.foreach_set('vector', [0.4675, 0.3103, 0.4813, 0.3272, 0.4915, 0.3464, 0.4979, 0.3672, 0.5, 0.3889, 0.4979, 0.4106, 0.4915, 0.4314, 0.4813, 0.4506, 0.4675, 0.4675, 0.4506, 0.4813, 0.4314, 0.4915, 0.4106, 0.4979, 0.3889, 0.5, 0.3672, 0.4979, 0.3464, 0.4915, 0.3272, 0.4813, 0.3103, 0.4675, 0.2965, 0.4506, 0.2862, 0.4314, 0.2799, 0.4106, 0.2778, 0.3889, 0.2799, 0.3672, 0.2862, 0.3464, 0.2965, 0.3272, 0.3103, 0.3103, 0.3272, 0.2965, 0.3464, 0.2862, 0.3672, 0.2799, 0.3889, 0.2778, 0.4106, 0.2799, 0.4314, 0.2862, 0.4506, 0.2965])
me_cylinder_151.update()
me_cylinder_152 = bpy.data.meshes.new('Cylinder.152')
me_cylinder_152.from_pydata([(0.0, 1.0, 0.1), (0.1951, 0.9808, 0.1), (0.3827, 0.9239, 0.1), (0.5556, 0.8315, 0.1), (0.7071, 0.7071, 0.1), (0.8315, 0.5556, 0.1), (0.9239, 0.3827, 0.1), (0.9808, 0.1951, 0.1), (1.0, 0.0, 0.1), (0.9808, -0.1951, 0.1), (0.9239, -0.3827, 0.1), (0.8315, -0.5556, 0.1), (0.7071, -0.7071, 0.1), (0.5556, -0.8315, 0.1), (0.3827, -0.9239, 0.1), (0.1951, -0.9808, 0.1), (0.0, -1.0, 0.1), (-0.1951, -0.9808, 0.1), (-0.3827, -0.9239, 0.1), (-0.5556, -0.8315, 0.1), (-0.7071, -0.7071, 0.1), (-0.8315, -0.5556, 0.1), (-0.9239, -0.3827, 0.1), (-0.9808, -0.1951, 0.1), (-1.0, 0.0, 0.1), (-0.9808, 0.1951, 0.1), (-0.9239, 0.3827, 0.1), (-0.8315, 0.5556, 0.1), (-0.7071, 0.7071, 0.1), (-0.5556, 0.8315, 0.1), (-0.3827, 0.9239, 0.1), (-0.1951, 0.9808, 0.1)], [], [(28, 27, 26, 25, 24, 23, 22, 21, 20, 19, 18, 17, 16, 15, 14, 13, 12, 11, 10, 9, 8, 7, 6, 5, 4, 3, 2, 1, 0, 31, 30, 29)])
me_cylinder_152.polygons.foreach_set('material_index', [8553])
_uv = me_cylinder_152.uv_layers.new(name='UVMap')
_uv.uv.foreach_set('vector', [0.4675, 0.3103, 0.4813, 0.3272, 0.4915, 0.3464, 0.4979, 0.3672, 0.5, 0.3889, 0.4979, 0.4106, 0.4915, 0.4314, 0.4813, 0.4506, 0.4675, 0.4675, 0.4506, 0.4813, 0.4314, 0.4915, 0.4106, 0.4979, 0.3889, 0.5, 0.3672, 0.4979, 0.3464, 0.4915, 0.3272, 0.4813, 0.3103, 0.4675, 0.2965, 0.4506, 0.2862, 0.4314, 0.2799, 0.4106, 0.2778, 0.3889, 0.2799, 0.3672, 0.2862, 0.3464, 0.2965, 0.3272, 0.3103, 0.3103, 0.3272, 0.2965, 0.3464, 0.2862, 0.3672, 0.2799, 0.3889, 0.2778, 0.4106, 0.2799, 0.4314, 0.2862, 0.4506, 0.2965])
me_cylinder_152.update()
me_cylinder_153 = bpy.data.meshes.new('Cylinder.153')
me_cylinder_153.from_pydata([(0.0, 1.0, 0.2), (0.1951, 0.9808, 0.2), (0.3827, 0.9239, 0.2), (0.5556, 0.8315, 0.2), (0.7071, 0.7071, 0.2), (0.8315, 0.5556, 0.2), (0.9239, 0.3827, 0.2), (0.9808, 0.1951, 0.2), (1.0, 0.0, 0.2), (0.9808, -0.1951, 0.2), (0.9239, -0.3827, 0.2), (0.8315, -0.5556, 0.2), (0.7071, -0.7071, 0.2), (0.5556, -0.8315, 0.2), (0.3827, -0.9239, 0.2), (0.1951, -0.9808, 0.2), (0.0, -1.0, 0.2), (-0.1951, -0.9808, 0.2), (-0.3827, -0.9239, 0.2), (-0.5556, -0.8315, 0.2), (-0.7071, -0.7071, 0.2), (-0.8315, -0.5556, 0.2), (-0.9239, -0.3827, 0.2), (-0.9808, -0.1951, 0.2), (-1.0, 0.0, 0.2), (-0.9808, 0.1951, 0.2), (-0.9239, 0.3827, 0.2), (-0.8315, 0.5556, 0.2), (-0.7071, 0.7071, 0.2), (-0.5556, 0.8315, 0.2), (-0.3827, 0.9239, 0.2), (-0.1951, 0.9808, 0.2)], [], [(28, 27, 26, 25, 24, 23, 22, 21, 20, 19, 18, 17, 16, 15, 14, 13, 12, 11, 10, 9, 8, 7, 6, 5, 4, 3, 2, 1, 0, 31, 30, 29)])
me_cylinder_153.polygons.foreach_set('material_index', [8553])
_uv = me_cylinder_153.uv_layers.new(name='UVMap')
_uv.uv.foreach_set('vector', [0.4675, 0.3103, 0.4813, 0.3272, 0.4915, 0.3464, 0.4979, 0.3672, 0.5, 0.3889, 0.4979, 0.4106, 0.4915, 0.4314, 0.4813, 0.4506, 0.4675, 0.4675, 0.4506, 0.4813, 0.4314, 0.4915, 0.4106, 0.4979, 0.3889, 0.5, 0.3672, 0.4979, 0.3464, 0.4915, 0.3272, 0.4813, 0.3103, 0.4675, 0.2965, 0.4506, 0.2862, 0.4314, 0.2799, 0.4106, 0.2778, 0.3889, 0.2799, 0.3672, 0.2862, 0.3464, 0.2965, 0.3272, 0.3103, 0.3103, 0.3272, 0.2965, 0.3464, 0.2862, 0.3672, 0.2799, 0.3889, 0.2778, 0.4106, 0.2799, 0.4314, 0.2862, 0.4506, 0.2965])
me_cylinder_153.update()
me_cylinder_154 = bpy.data.meshes.new('Cylinder.154')
me_cylinder_154.from_pydata([(0.0, 1.0, 0.3), (0.1951, 0.9808, 0.3), (0.3827, 0.9239, 0.3), (0.5556, 0.8315, 0.3), (0.7071, 0.7071, 0.3), (0.8315, 0.5556, 0.3), (0.9239, 0.3827, 0.3), (0.9808, 0.1951, 0.3), (1.0, 0.0, 0.3), (0.9808, -0.1951, 0.3), (0.9239, -0.3827, 0.3), (0.8315, -0.5556, 0.3), (0.7071, -0.7071, 0.3), (0.5556, -0.8315, 0.3), (0.3827, -0.9239, 0.3), (0.1951, -0.9808, 0.3), (0.0, -1.0, 0.3), (-0.1951, -0.9808, 0.3), (-0.3827, -0.9239, 0.3), (-0.5556, -0.8315, 0.3), (-0.7071, -0.7071, 0.3), (-0.8315, -0.5556, 0.3), (-0.9239, -0.3827, 0.3), (-0.9808, -0.1951, 0.3), (-1.0, 0.0, 0.3), (-0.9808, 0.1951, 0.3), (-0.9239, 0.3827, 0.3), (-0.8315, 0.5556, 0.3), (-0.7071, 0.7071, 0.3), (-0.5556, 0.8315, 0.3), (-0.3827, 0.9239, 0.3), (-0.1951, 0.9808, 0.3)], [], [(28, 27, 26, 25, 24, 23, 22, 21, 20, 19, 18, 17, 16, 15, 14, 13, 12, 11, 10, 9, 8, 7, 6, 5, 4, 3, 2, 1, 0, 31, 30, 29)])
me_cylinder_154.polygons.foreach_set('material_index', [8553])
_uv = me_cylinder_154.uv_layers.new(name='UVMap')
_uv.uv.foreach_set('vector', [0.4675, 0.3103, 0.4813, 0.3272, 0.4915, 0.3464, 0.4979, 0.3672, 0.5, 0.3889, 0.4979, 0.4106, 0.4915, 0.4314, 0.4813, 0.4506, 0.4675, 0.4675, 0.4506, 0.4813, 0.4314, 0.4915, 0.4106, 0.4979, 0.3889, 0.5, 0.3672, 0.4979, 0.3464, 0.4915, 0.3272, 0.4813, 0.3103, 0.4675, 0.2965, 0.4506, 0.2862, 0.4314, 0.2799, 0.4106, 0.2778, 0.3889, 0.2799, 0.3672, 0.2862, 0.3464, 0.2965, 0.3272, 0.3103, 0.3103, 0.3272, 0.2965, 0.3464, 0.2862, 0.3672, 0.2799, 0.3889, 0.2778, 0.4106, 0.2799, 0.4314, 0.2862, 0.4506, 0.2965])
me_cylinder_154.update()
me_cylinder_155 = bpy.data.meshes.new('Cylinder.155')
me_cylinder_155.from_pydata([(0.0, 1.0, 0.4), (0.1951, 0.9808, 0.4), (0.3827, 0.9239, 0.4), (0.5556, 0.8315, 0.4), (0.7071, 0.7071, 0.4), (0.8315, 0.5556, 0.4), (0.9239, 0.3827, 0.4), (0.9808, 0.1951, 0.4), (1.0, 0.0, 0.4), (0.9808, -0.1951, 0.4), (0.9239, -0.3827, 0.4), (0.8315, -0.5556, 0.4), (0.7071, -0.7071, 0.4), (0.5556, -0.8315, 0.4), (0.3827, -0.9239, 0.4), (0.1951, -0.9808, 0.4), (0.0, -1.0, 0.4), (-0.1951, -0.9808, 0.4), (-0.3827, -0.9239, 0.4), (-0.5556, -0.8315, 0.4), (-0.7071, -0.7071, 0.4), (-0.8315, -0.5556, 0.4), (-0.9239, -0.3827, 0.4), (-0.9808, -0.1951, 0.4), (-1.0, 0.0, 0.4), (-0.9808, 0.1951, 0.4), (-0.9239, 0.3827, 0.4), (-0.8315, 0.5556, 0.4), (-0.7071, 0.7071, 0.4), (-0.5556, 0.8315, 0.4), (-0.3827, 0.9239, 0.4), (-0.1951, 0.9808, 0.4)], [], [(28, 27, 26, 25, 24, 23, 22, 21, 20, 19, 18, 17, 16, 15, 14, 13, 12, 11, 10, 9, 8, 7, 6, 5, 4, 3, 2, 1, 0, 31, 30, 29)])
me_cylinder_155.polygons.foreach_set('material_index', [8553])
_uv = me_cylinder_155.uv_layers.new(name='UVMap')
_uv.uv.foreach_set('vector', [0.4675, 0.3103, 0.4813, 0.3272, 0.4915, 0.3464, 0.4979, 0.3672, 0.5, 0.3889, 0.4979, 0.4106, 0.4915, 0.4314, 0.4813, 0.4506, 0.4675, 0.4675, 0.4506, 0.4813, 0.4314, 0.4915, 0.4106, 0.4979, 0.3889, 0.5, 0.3672, 0.4979, 0.3464, 0.4915, 0.3272, 0.4813, 0.3103, 0.4675, 0.2965, 0.4506, 0.2862, 0.4314, 0.2799, 0.4106, 0.2778, 0.3889, 0.2799, 0.3672, 0.2862, 0.3464, 0.2965, 0.3272, 0.3103, 0.3103, 0.3272, 0.2965, 0.3464, 0.2862, 0.3672, 0.2799, 0.3889, 0.2778, 0.4106, 0.2799, 0.4314, 0.2862, 0.4506, 0.2965])
me_cylinder_155.update()
me_cylinder_156 = bpy.data.meshes.new('Cylinder.156')
me_cylinder_156.from_pydata([(0.0, 1.0, 0.5), (0.1951, 0.9808, 0.5), (0.3827, 0.9239, 0.5), (0.5556, 0.8315, 0.5), (0.7071, 0.7071, 0.5), (0.8315, 0.5556, 0.5), (0.9239, 0.3827, 0.5), (0.9808, 0.1951, 0.5), (1.0, 0.0, 0.5), (0.9808, -0.1951, 0.5), (0.9239, -0.3827, 0.5), (0.8315, -0.5556, 0.5), (0.7071, -0.7071, 0.5), (0.5556, -0.8315, 0.5), (0.3827, -0.9239, 0.5), (0.1951, -0.9808, 0.5), (0.0, -1.0, 0.5), (-0.1951, -0.9808, 0.5), (-0.3827, -0.9239, 0.5), (-0.5556, -0.8315, 0.5), (-0.7071, -0.7071, 0.5), (-0.8315, -0.5556, 0.5), (-0.9239, -0.3827, 0.5), (-0.9808, -0.1951, 0.5), (-1.0, 0.0, 0.5), (-0.9808, 0.1951, 0.5), (-0.9239, 0.3827, 0.5), (-0.8315, 0.5556, 0.5), (-0.7071, 0.7071, 0.5), (-0.5556, 0.8315, 0.5), (-0.3827, 0.9239, 0.5), (-0.1951, 0.9808, 0.5)], [], [(27, 26, 25, 24, 23, 22, 21, 20, 19, 18, 17, 16, 15, 14, 13, 12, 11, 10, 9, 8, 7, 6, 5, 4, 3, 2, 1, 0, 31, 30, 29, 28)])
me_cylinder_156.polygons.foreach_set('material_index', [8553])
_uv = me_cylinder_156.uv_layers.new(name='UVMap')
_uv.uv.foreach_set('vector', [0.4813, 0.3272, 0.4915, 0.3464, 0.4979, 0.3672, 0.5, 0.3889, 0.4979, 0.4106, 0.4915, 0.4314, 0.4813, 0.4506, 0.4675, 0.4675, 0.4506, 0.4813, 0.4314, 0.4915, 0.4106, 0.4979, 0.3889, 0.5, 0.3672, 0.4979, 0.3464, 0.4915, 0.3272, 0.4813, 0.3103, 0.4675, 0.2965, 0.4506, 0.2862, 0.4314, 0.2799, 0.4106, 0.2778, 0.3889, 0.2799, 0.3672, 0.2862, 0.3464, 0.2965, 0.3272, 0.3103, 0.3103, 0.3272, 0.2965, 0.3464, 0.2862, 0.3672, 0.2799, 0.3889, 0.2778, 0.4106, 0.2799, 0.4314, 0.2862, 0.4506, 0.2965, 0.4675, 0.3103])
me_cylinder_156.update()
me_cylinder_157 = bpy.data.meshes.new('Cylinder.157')
me_cylinder_157.from_pydata([(0.0, 1.0, 0.6), (0.1951, 0.9808, 0.6), (0.3827, 0.9239, 0.6), (0.5556, 0.8315, 0.6), (0.7071, 0.7071, 0.6), (0.8315, 0.5556, 0.6), (0.9239, 0.3827, 0.6), (0.9808, 0.1951, 0.6), (1.0, 0.0, 0.6), (0.9808, -0.1951, 0.6), (0.9239, -0.3827, 0.6), (0.8315, -0.5556, 0.6), (0.7071, -0.7071, 0.6), (0.5556, -0.8315, 0.6), (0.3827, -0.9239, 0.6), (0.1951, -0.9808, 0.6), (0.0, -1.0, 0.6), (-0.1951, -0.9808, 0.6), (-0.3827, -0.9239, 0.6), (-0.5556, -0.8315, 0.6), (-0.7071, -0.7071, 0.6), (-0.8315, -0.5556, 0.6), (-0.9239, -0.3827, 0.6), (-0.9808, -0.1951, 0.6), (-1.0, 0.0, 0.6), (-0.9808, 0.1951, 0.6), (-0.9239, 0.3827, 0.6), (-0.8315, 0.5556, 0.6), (-0.7071, 0.7071, 0.6), (-0.5556, 0.8315, 0.6), (-0.3827, 0.9239, 0.6), (-0.1951, 0.9808, 0.6)], [], [(3, 2, 1, 0, 31, 30, 29, 28, 27, 26, 25, 24, 23, 22, 21, 20, 19, 18, 17, 16, 15, 14, 13, 12, 11, 10, 9, 8, 7, 6, 5, 4)])
me_cylinder_157.polygons.foreach_set('material_index', [8553])
_uv = me_cylinder_157.uv_layers.new(name='UVMap')
_uv.uv.foreach_set('vector', [0.3272, 0.2965, 0.3464, 0.2862, 0.3672, 0.2799, 0.3889, 0.2778, 0.4106, 0.2799, 0.4314, 0.2862, 0.4506, 0.2965, 0.4675, 0.3103, 0.4813, 0.3272, 0.4915, 0.3464, 0.4979, 0.3672, 0.5, 0.3889, 0.4979, 0.4106, 0.4915, 0.4314, 0.4813, 0.4506, 0.4675, 0.4675, 0.4506, 0.4813, 0.4314, 0.4915, 0.4106, 0.4979, 0.3889, 0.5, 0.3672, 0.4979, 0.3464, 0.4915, 0.3272, 0.4813, 0.3103, 0.4675, 0.2965, 0.4506, 0.2862, 0.4314, 0.2799, 0.4106, 0.2778, 0.3889, 0.2799, 0.3672, 0.2862, 0.3464, 0.2965, 0.3272, 0.3103, 0.3103])
me_cylinder_157.update()
me_cylinder_158 = bpy.data.meshes.new('Cylinder.158')
me_cylinder_158.from_pydata([(0.0, 1.0, 0.7), (0.1951, 0.9808, 0.7), (0.3827, 0.9239, 0.7), (0.5556, 0.8315, 0.7), (0.7071, 0.7071, 0.7), (0.8315, 0.5556, 0.7), (0.9239, 0.3827, 0.7), (0.9808, 0.1951, 0.7), (1.0, 0.0, 0.7), (0.9808, -0.1951, 0.7), (0.9239, -0.3827, 0.7), (0.8315, -0.5556, 0.7), (0.7071, -0.7071, 0.7), (0.5556, -0.8315, 0.7), (0.3827, -0.9239, 0.7), (0.1951, -0.9808, 0.7), (0.0, -1.0, 0.7), (-0.1951, -0.9808, 0.7), (-0.3827, -0.9239, 0.7), (-0.5556, -0.8315, 0.7), (-0.7071, -0.7071, 0.7), (-0.8315, -0.5556, 0.7), (-0.9239, -0.3827, 0.7), (-0.9808, -0.1951, 0.7), (-1.0, 0.0, 0.7), (-0.9808, 0.1951, 0.7), (-0.9239, 0.3827, 0.7), (-0.8315, 0.5556, 0.7), (-0.7071, 0.7071, 0.7), (-0.5556, 0.8315, 0.7), (-0.3827, 0.9239, 0.7), (-0.1951, 0.9808, 0.7)], [], [(3, 2, 1, 0, 31, 30, 29, 28, 27, 26, 25, 24, 23, 22, 21, 20, 19, 18, 17, 16, 15, 14, 13, 12, 11, 10, 9, 8, 7, 6, 5, 4)])
me_cylinder_158.polygons.foreach_set('material_index', [8553])
_uv = me_cylinder_158.uv_layers.new(name='UVMap')
_uv.uv.foreach_set('vector', [0.3272, 0.2965, 0.3464, 0.2862, 0.3672, 0.2799, 0.3889, 0.2778, 0.4106, 0.2799, 0.4314, 0.2862, 0.4506, 0.2965, 0.4675, 0.3103, 0.4813, 0.3272, 0.4915, 0.3464, 0.4979, 0.3672, 0.5, 0.3889, 0.4979, 0.4106, 0.4915, 0.4314, 0.4813, 0.4506, 0.4675, 0.4675, 0.4506, 0.4813, 0.4314, 0.4915, 0.4106, 0.4979, 0.3889, 0.5, 0.3672, 0.4979, 0.3464, 0.4915, 0.3272, 0.4813, 0.3103, 0.4675, 0.2965, 0.4506, 0.2862, 0.4314, 0.2799, 0.4106, 0.2778, 0.3889, 0.2799, 0.3672, 0.2862, 0.3464, 0.2965, 0.3272, 0.3103, 0.3103])
me_cylinder_158.update()
me_cylinder_159 = bpy.data.meshes.new('Cylinder.159')
me_cylinder_159.from_pydata([(0.0, 1.0, 0.8), (0.1951, 0.9808, 0.8), (0.3827, 0.9239, 0.8), (0.5556, 0.8315, 0.8), (0.7071, 0.7071, 0.8), (0.8315, 0.5556, 0.8), (0.9239, 0.3827, 0.8), (0.9808, 0.1951, 0.8), (1.0, 0.0, 0.8), (0.9808, -0.1951, 0.8), (0.9239, -0.3827, 0.8), (0.8315, -0.5556, 0.8), (0.7071, -0.7071, 0.8), (0.5556, -0.8315, 0.8), (0.3827, -0.9239, 0.8), (0.1951, -0.9808, 0.8), (0.0, -1.0, 0.8), (-0.1951, -0.9808, 0.8), (-0.3827, -0.9239, 0.8), (-0.5556, -0.8315, 0.8), (-0.7071, -0.7071, 0.8), (-0.8315, -0.5556, 0.8), (-0.9239, -0.3827, 0.8), (-0.9808, -0.1951, 0.8), (-1.0, 0.0, 0.8), (-0.9808, 0.1951, 0.8), (-0.9239, 0.3827, 0.8), (-0.8315, 0.5556, 0.8), (-0.7071, 0.7071, 0.8), (-0.5556, 0.8315, 0.8), (-0.3827, 0.9239, 0.8), (-0.1951, 0.9808, 0.8)], [], [(3, 2, 1, 0, 31, 30, 29, 28, 27, 26, 25, 24, 23, 22, 21, 20, 19, 18, 17, 16, 15, 14, 13, 12, 11, 10, 9, 8, 7, 6, 5, 4)])
me_cylinder_159.polygons.foreach_set('material_index', [8553])
_uv = me_cylinder_159.uv_layers.new(name='UVMap')
_uv.uv.foreach_set('vector', [0.3272, 0.2965, 0.3464, 0.2862, 0.3672, 0.2799, 0.3889, 0.2778, 0.4106, 0.2799, 0.4314, 0.2862, 0.4506, 0.2965, 0.4675, 0.3103, 0.4813, 0.3272, 0.4915, 0.3464, 0.4979, 0.3672, 0.5, 0.3889, 0.4979, 0.4106, 0.4915, 0.4314, 0.4813, 0.4506, 0.4675, 0.4675, 0.4506, 0.4813, 0.4314, 0.4915, 0.4106, 0.4979, 0.3889, 0.5, 0.3672, 0.4979, 0.3464, 0.4915, 0.3272, 0.4813, 0.3103, 0.4675, 0.2965, 0.4506, 0.2862, 0.4314, 0.2799, 0.4106, 0.2778, 0.3889, 0.2799, 0.3672, 0.2862, 0.3464, 0.2965, 0.3272, 0.3103, 0.3103])
me_cylinder_159.update()
me_cylinder_160 = bpy.data.meshes.new('Cylinder.160')
me_cylinder_160.from_pydata([(0.0, 1.0, 0.9), (0.1951, 0.9808, 0.9), (0.3827, 0.9239, 0.9), (0.5556, 0.8315, 0.9), (0.7071, 0.7071, 0.9), (0.8315, 0.5556, 0.9), (0.9239, 0.3827, 0.9), (0.9808, 0.1951, 0.9), (1.0, 0.0, 0.9), (0.9808, -0.1951, 0.9), (0.9239, -0.3827, 0.9), (0.8315, -0.5556, 0.9), (0.7071, -0.7071, 0.9), (0.5556, -0.8315, 0.9), (0.3827, -0.9239, 0.9), (0.1951, -0.9808, 0.9), (0.0, -1.0, 0.9), (-0.1951, -0.9808, 0.9), (-0.3827, -0.9239, 0.9), (-0.5556, -0.8315, 0.9), (-0.7071, -0.7071, 0.9), (-0.8315, -0.5556, 0.9), (-0.9239, -0.3827, 0.9), (-0.9808, -0.1951, 0.9), (-1.0, 0.0, 0.9), (-0.9808, 0.1951, 0.9), (-0.9239, 0.3827, 0.9), (-0.8315, 0.5556, 0.9), (-0.7071, 0.7071, 0.9), (-0.5556, 0.8315, 0.9), (-0.3827, 0.9239, 0.9), (-0.1951, 0.9808, 0.9)], [], [(3, 2, 1, 0, 31, 30, 29, 28, 27, 26, 25, 24, 23, 22, 21, 20, 19, 18, 17, 16, 15, 14, 13, 12, 11, 10, 9, 8, 7, 6, 5, 4)])
me_cylinder_160.polygons.foreach_set('material_index', [8553])
_uv = me_cylinder_160.uv_layers.new(name='UVMap')
_uv.uv.foreach_set('vector', [0.3272, 0.2965, 0.3464, 0.2862, 0.3672, 0.2799, 0.3889, 0.2778, 0.4106, 0.2799, 0.4314, 0.2862, 0.4506, 0.2965, 0.4675, 0.3103, 0.4813, 0.3272, 0.4915, 0.3464, 0.4979, 0.3672, 0.5, 0.3889, 0.4979, 0.4106, 0.4915, 0.4314, 0.4813, 0.4506, 0.4675, 0.4675, 0.4506, 0.4813, 0.4314, 0.4915, 0.4106, 0.4979, 0.3889, 0.5, 0.3672, 0.4979, 0.3464, 0.4915, 0.3272, 0.4813, 0.3103, 0.4675, 0.2965, 0.4506, 0.2862, 0.4314, 0.2799, 0.4106, 0.2778, 0.3889, 0.2799, 0.3672, 0.2862, 0.3464, 0.2965, 0.3272, 0.3103, 0.3103])
me_cylinder_160.update()
me_linemesh_103 = bpy.data.meshes.new('LineMesh.103')
me_linemesh_103.from_pydata([], [], [])
me_linemesh_103.update()
me_linemesh_104 = bpy.data.meshes.new('LineMesh.104')
me_linemesh_104.from_pydata([], [], [])
me_linemesh_104.update()
me_linemesh_105 = bpy.data.meshes.new('LineMesh.105')
me_linemesh_105.from_pydata([], [], [])
me_linemesh_105.update()
me_linemesh_106 = bpy.data.meshes.new('LineMesh.106')
me_linemesh_106.from_pydata([], [], [])
me_linemesh_106.update()
me_linemesh_107 = bpy.data.meshes.new('LineMesh.107')
me_linemesh_107.from_pydata([], [], [])
me_linemesh_107.update()
me_linemesh_108 = bpy.data.meshes.new('LineMesh.108')
me_linemesh_108.from_pydata([], [], [])
me_linemesh_108.update()
me_linemesh_109 = bpy.data.meshes.new('LineMesh.109')
me_linemesh_109.from_pydata([], [], [])
me_linemesh_109.update()
me_linemesh_110 = bpy.data.meshes.new('LineMesh.110')
me_linemesh_110.from_pydata([], [], [])
me_linemesh_110.update()
me_linemesh_111 = bpy.data.meshes.new('LineMesh.111')
me_linemesh_111.from_pydata([(0.0, 1.0, 0.0), (0.1951, 0.9808, 0.0), (0.1951, 0.9808, 0.0), (0.3827, 0.9239, 0.0), (0.3827, 0.9239, 0.0), (0.5556, 0.8315, 0.0), (0.5556, 0.8315, 0.0), (0.7071, 0.7071, 0.0), (0.7071, 0.7071, 0.0), (0.8315, 0.5556, 0.0), (0.8315, 0.5556, 0.0), (0.9239, 0.3827, 0.0), (0.9239, 0.3827, 0.0), (0.9808, 0.1951, 0.0), (0.9808, 0.1951, 0.0), (1.0, 0.0, 0.0), (1.0, 0.0, 0.0), (0.9808, -0.1951, 0.0), (0.9808, -0.1951, 0.0), (0.9239, -0.3827, 0.0), (0.9239, -0.3827, 0.0), (0.8315, -0.5556, 0.0), (0.8315, -0.5556, 0.0), (0.7071, -0.7071, 0.0), (0.7071, -0.7071, 0.0), (0.5556, -0.8315, 0.0), (0.5556, -0.8315, 0.0), (0.3827, -0.9239, 0.0), (0.3827, -0.9239, 0.0), (0.1951, -0.9808, 0.0), (0.1951, -0.9808, 0.0), (0.0, -1.0, 0.0), (0.0, -1.0, 0.0), (-0.1951, -0.9808, 0.0), (-0.1951, -0.9808, 0.0), (-0.3827, -0.9239, 0.0), (-0.3827, -0.9239, 0.0), (-0.5556, -0.8315, 0.0), (-0.5556, -0.8315, 0.0), (-0.7071, -0.7071, 0.0), (-0.7071, -0.7071, 0.0), (-0.8315, -0.5556, 0.0), (-0.8315, -0.5556, 0.0), (-0.9239, -0.3827, 0.0), (-0.9239, -0.3827, 0.0), (-0.9808, -0.1951, 0.0), (-0.9808, -0.1951, 0.0), (-1.0, 0.0, 0.0), (-1.0, 0.0, 0.0), (-0.9808, 0.1951, 0.0), (-0.9808, 0.1951, 0.0), (-0.9239, 0.3827, 0.0), (-0.9239, 0.3827, 0.0), (-0.8315, 0.5556, 0.0), (-0.8315, 0.5556, 0.0), (-0.7071, 0.7071, 0.0), (-0.7071, 0.7071, 0.0), (-0.5556, 0.8315, 0.0), (-0.5556, 0.8315, 0.0), (-0.3827, 0.9239, 0.0), (0.0, 1.0, 0.0), (-0.1951, 0.9808, 0.0), (-0.3827, 0.9239, 0.0), (-0.1951, 0.9808, 0.0)], [(0, 1), (2, 3), (4, 5), (6, 7), (8, 9), (10, 11), (12, 13), (14, 15), (16, 17), (18, 19), (20, 21), (22, 23), (24, 25), (26, 27), (28, 29), (30, 31), (32, 33), (34, 35), (36, 37), (38, 39), (40, 41), (42, 43), (44, 45), (46, 47), (48, 49), (50, 51), (52, 53), (54, 55), (56, 57), (58, 59), (60, 61), (62, 63)], [])
me_linemesh_111.update()
me_linemesh_112 = bpy.data.meshes.new('LineMesh.112')
me_linemesh_112.from_pydata([], [], [])
me_linemesh_112.update()
me_linemesh_113 = bpy.data.meshes.new('LineMesh.113')
me_linemesh_113.from_pydata([], [], [])
me_linemesh_113.update()
me_linemesh_114 = bpy.data.meshes.new('LineMesh.114')
me_linemesh_114.from_pydata([], [], [])
me_linemesh_114.update()
me_linemesh_115 = bpy.data.meshes.new('LineMesh.115')
me_linemesh_115.from_pydata([], [], [])
me_linemesh_115.update()
me_linemesh_116 = bpy.data.meshes.new('LineMesh.116')
me_linemesh_116.from_pydata([], [], [])
me_linemesh_116.update()
me_linemesh_117 = bpy.data.meshes.new('LineMesh.117')
me_linemesh_117.from_pydata([], [], [])
me_linemesh_117.update()
me_linemesh_118 = bpy.data.meshes.new('LineMesh.118')
me_linemesh_118.from_pydata([], [], [])
me_linemesh_118.update()
me_linemesh_119 = bpy.data.meshes.new('LineMesh.119')
me_linemesh_119.from_pydata([], [], [])
me_linemesh_119.update()
me_linemesh_120 = bpy.data.meshes.new('LineMesh.120')
me_linemesh_120.from_pydata([], [], [])
me_linemesh_120.update()

# ---- objects
ob_cylinder = bpy.data.objects.new('Cylinder', me_cylinder)
ob_cylinder_001 = bpy.data.objects.new('Cylinder.001', me_cylinder_141)
ob_cylinder_002 = bpy.data.objects.new('Cylinder.002', me_cylinder_142)
ob_cylinder_003 = bpy.data.objects.new('Cylinder.003', me_cylinder_143)
ob_cylinder_004 = bpy.data.objects.new('Cylinder.004', me_cylinder_144)
ob_cylinder_005 = bpy.data.objects.new('Cylinder.005', me_cylinder_145)
ob_cylinder_006 = bpy.data.objects.new('Cylinder.006', me_cylinder_146)
ob_cylinder_007 = bpy.data.objects.new('Cylinder.007', me_cylinder_147)
ob_cylinder_008 = bpy.data.objects.new('Cylinder.008', me_cylinder_148)
ob_cylinder_009 = bpy.data.objects.new('Cylinder.009', me_cylinder_149)
ob_cylinder_010 = bpy.data.objects.new('Cylinder.010', me_cylinder_150)
ob_cylinder_011 = bpy.data.objects.new('Cylinder.011', me_cylinder_151)
ob_cylinder_012 = bpy.data.objects.new('Cylinder.012', me_cylinder_152)
ob_cylinder_013 = bpy.data.objects.new('Cylinder.013', me_cylinder_153)
ob_cylinder_014 = bpy.data.objects.new('Cylinder.014', me_cylinder_154)
ob_cylinder_015 = bpy.data.objects.new('Cylinder.015', me_cylinder_155)
ob_cylinder_016 = bpy.data.objects.new('Cylinder.016', me_cylinder_156)
ob_cylinder_017 = bpy.data.objects.new('Cylinder.017', me_cylinder_157)
ob_cylinder_018 = bpy.data.objects.new('Cylinder.018', me_cylinder_158)
ob_cylinder_019 = bpy.data.objects.new('Cylinder.019', me_cylinder_159)
ob_cylinder_020 = bpy.data.objects.new('Cylinder.020', me_cylinder_160)
ob_lines = bpy.data.objects.new('Lines', me_linemesh_103)
ob_lines_001 = bpy.data.objects.new('Lines.001', me_linemesh_104)
ob_lines_002 = bpy.data.objects.new('Lines.002', me_linemesh_105)
ob_lines_003 = bpy.data.objects.new('Lines.003', me_linemesh_106)
ob_lines_004 = bpy.data.objects.new('Lines.004', me_linemesh_107)
ob_lines_005 = bpy.data.objects.new('Lines.005', me_linemesh_108)
ob_lines_006 = bpy.data.objects.new('Lines.006', me_linemesh_109)
ob_lines_007 = bpy.data.objects.new('Lines.007', me_linemesh_110)
ob_lines_008 = bpy.data.objects.new('Lines.008', me_linemesh_111)
ob_lines_009 = bpy.data.objects.new('Lines.009', me_linemesh_112)
ob_lines_010 = bpy.data.objects.new('Lines.010', me_linemesh_113)
ob_lines_011 = bpy.data.objects.new('Lines.011', me_linemesh_114)
ob_lines_012 = bpy.data.objects.new('Lines.012', me_linemesh_115)
ob_lines_013 = bpy.data.objects.new('Lines.013', me_linemesh_116)
ob_lines_014 = bpy.data.objects.new('Lines.014', me_linemesh_117)
ob_lines_015 = bpy.data.objects.new('Lines.015', me_linemesh_118)
ob_lines_016 = bpy.data.objects.new('Lines.016', me_linemesh_119)
ob_lines_017 = bpy.data.objects.new('Lines.017', me_linemesh_120)

# ---- transforms, parenting, visibility, modifiers, constraints
ob_cylinder.location = (0.0, 0.0, 0.0)
ob_cylinder_001.location = (0.0, 0.0, 0.0)
ob_cylinder_002.location = (0.0, 0.0, 0.0)
ob_cylinder_003.location = (0.0, 0.0, 0.0)
ob_cylinder_004.location = (0.0, 0.0, 0.0)
ob_cylinder_005.location = (0.0, 0.0, 0.0)
ob_cylinder_006.location = (0.0, 0.0, 0.0)
ob_cylinder_007.location = (0.0, 0.0, 0.0)
ob_cylinder_008.location = (0.0, 0.0, 0.0)
ob_cylinder_009.location = (0.0, 0.0, 0.0)
ob_cylinder_010.location = (0.0, 0.0, 0.0)
ob_cylinder_011.location = (0.0, 0.0, 0.0)
ob_cylinder_012.location = (0.0, 0.0, 0.0)
ob_cylinder_013.location = (0.0, 0.0, 0.0)
ob_cylinder_014.location = (0.0, 0.0, 0.0)
ob_cylinder_015.location = (0.0, 0.0, 0.0)
ob_cylinder_016.location = (0.0, 0.0, 0.0)
ob_cylinder_017.location = (0.0, 0.0, 0.0)
ob_cylinder_018.location = (0.0, 0.0, 0.0)
ob_cylinder_019.location = (0.0, 0.0, 0.0)
ob_cylinder_020.location = (0.0, 0.0, 0.0)
ob_lines.location = (0.0, 0.0, 0.0)
ob_lines_001.location = (0.0, 0.0, 0.0)
ob_lines_002.location = (0.0, 0.0, 0.0)
ob_lines_003.location = (0.0, 0.0, 0.0)
ob_lines_004.location = (0.0, 0.0, 0.0)
ob_lines_005.location = (0.0, 0.0, 0.0)
ob_lines_006.location = (0.0, 0.0, 0.0)
ob_lines_007.location = (0.0, 0.0, 0.0)
ob_lines_008.location = (0.0, 0.0, 0.0)
ob_lines_009.location = (0.0, 0.0, 0.0)
ob_lines_010.location = (0.0, 0.0, 0.0)
ob_lines_011.location = (0.0, 0.0, 0.0)
ob_lines_012.location = (0.0, 0.0, 0.0)
ob_lines_013.location = (0.0, 0.0, 0.0)
ob_lines_014.location = (0.0, 0.0, 0.0)
ob_lines_015.location = (0.0, 0.0, 0.0)
ob_lines_016.location = (0.0, 0.0, 0.0)
ob_lines_017.location = (0.0, 0.0, 0.0)

# ---- collection membership
col_collection.objects.link(ob_cylinder)
col_collection.objects.link(ob_cylinder_001)
col_collection.objects.link(ob_cylinder_002)
col_collection.objects.link(ob_cylinder_003)
col_collection.objects.link(ob_cylinder_004)
col_collection.objects.link(ob_cylinder_005)
col_collection.objects.link(ob_cylinder_006)
col_collection.objects.link(ob_cylinder_007)
col_collection.objects.link(ob_cylinder_008)
col_collection.objects.link(ob_cylinder_009)
col_collection.objects.link(ob_cylinder_010)
col_collection.objects.link(ob_cylinder_011)
col_collection.objects.link(ob_cylinder_012)
col_collection.objects.link(ob_cylinder_013)
col_collection.objects.link(ob_cylinder_014)
col_collection.objects.link(ob_cylinder_015)
col_collection.objects.link(ob_cylinder_016)
col_collection.objects.link(ob_cylinder_017)
col_collection.objects.link(ob_cylinder_018)
col_collection.objects.link(ob_cylinder_019)
col_collection.objects.link(ob_cylinder_020)
col_collection.objects.link(ob_lines)
col_collection.objects.link(ob_lines_001)
col_collection.objects.link(ob_lines_002)
col_collection.objects.link(ob_lines_003)
col_collection.objects.link(ob_lines_004)
col_collection.objects.link(ob_lines_005)
col_collection.objects.link(ob_lines_006)
col_collection.objects.link(ob_lines_007)
col_collection.objects.link(ob_lines_008)
col_collection.objects.link(ob_lines_009)
col_collection.objects.link(ob_lines_010)
col_collection.objects.link(ob_lines_011)
col_collection.objects.link(ob_lines_012)
col_collection.objects.link(ob_lines_013)
col_collection.objects.link(ob_lines_014)
col_collection.objects.link(ob_lines_015)
col_collection.objects.link(ob_lines_016)
col_collection.objects.link(ob_lines_017)

# ---- scene / render settings (as saved in the file)
scene.frame_start = 1; scene.frame_end = 250; scene.frame_set(132)
scene.render.engine = 'BLENDER_EEVEE_NEXT'
scene.cycles.sampling_pattern = 'TABULATED_SOBOL'
scene.eevee.ray_tracing_options.trace_max_roughness = 0.0
bpy.context.view_layer.update()

# ---- added for rendering (the .blend has no active camera and no usable light): camera, sun
cam_auto = bpy.data.cameras.new('AutoCamera')
cam_auto.lens = 50.0
cam_auto.sensor_width = 36.0
cam_auto.clip_end = 1000.0
ob_auto_camera = bpy.data.objects.new('AutoCamera', cam_auto)
scene.collection.objects.link(ob_auto_camera)
ob_auto_camera.location = (3.20507, -3.84609, 2.56406)
ob_auto_camera.rotation_euler = (1.09748, -7.21219e-08, 0.694738)
scene.camera = ob_auto_camera
light_auto_sun = bpy.data.lights.new('AutoSun', 'SUN')
light_auto_sun.energy = 3.0
light_auto_sun.angle = 0.0523599
ob_auto_sun = bpy.data.objects.new('AutoSun', light_auto_sun)
scene.collection.objects.link(ob_auto_sun)
ob_auto_sun.rotation_euler = (0.872665, 0.174533, 0.523599)
bpy.context.view_layer.update()
